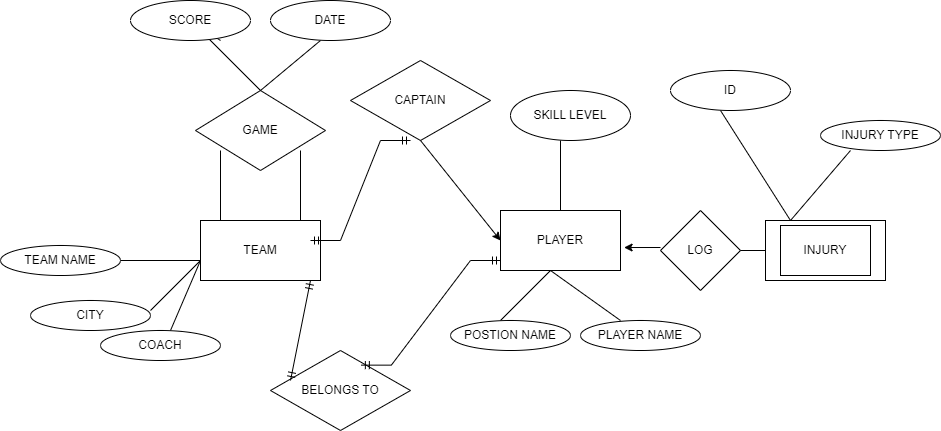

The diagram above was exported from draw.io. Its source (the exported page's mxGraphModel, read from the mxfile embedded in the PNG):
<mxGraphModel dx="1900" dy="1665" grid="1" gridSize="10" guides="1" tooltips="1" connect="1" arrows="1" fold="1" page="1" pageScale="1" pageWidth="850" pageHeight="1100" math="0" shadow="0" extFonts="Permanent Marker^https://fonts.googleapis.com/css?family=Permanent+Marker">
  <root>
    <mxCell id="0" />
    <mxCell id="1" parent="0" />
    <mxCell id="CsujQupYZWuMcY3s7J9X-1" value="TEAM" style="rounded=0;whiteSpace=wrap;html=1;" vertex="1" parent="1">
      <mxGeometry x="140" y="210" width="120" height="60" as="geometry" />
    </mxCell>
    <mxCell id="CsujQupYZWuMcY3s7J9X-2" value="PLAYER" style="rounded=0;whiteSpace=wrap;html=1;" vertex="1" parent="1">
      <mxGeometry x="440" y="200" width="120" height="60" as="geometry" />
    </mxCell>
    <mxCell id="CsujQupYZWuMcY3s7J9X-3" value="" style="rounded=0;whiteSpace=wrap;html=1;" vertex="1" parent="1">
      <mxGeometry x="705" y="210" width="120" height="60" as="geometry" />
    </mxCell>
    <mxCell id="CsujQupYZWuMcY3s7J9X-4" value="INJURY" style="rounded=0;whiteSpace=wrap;html=1;" vertex="1" parent="1">
      <mxGeometry x="720" y="215" width="90" height="50" as="geometry" />
    </mxCell>
    <mxCell id="CsujQupYZWuMcY3s7J9X-5" value="" style="endArrow=none;html=1;rounded=0;" edge="1" parent="1">
      <mxGeometry width="50" height="50" relative="1" as="geometry">
        <mxPoint x="160" y="210" as="sourcePoint" />
        <mxPoint x="160" y="140" as="targetPoint" />
      </mxGeometry>
    </mxCell>
    <mxCell id="CsujQupYZWuMcY3s7J9X-6" value="" style="endArrow=none;html=1;rounded=0;" edge="1" parent="1">
      <mxGeometry width="50" height="50" relative="1" as="geometry">
        <mxPoint x="240" y="210" as="sourcePoint" />
        <mxPoint x="240" y="140" as="targetPoint" />
      </mxGeometry>
    </mxCell>
    <mxCell id="CsujQupYZWuMcY3s7J9X-7" value="BELONGS TO" style="rhombus;whiteSpace=wrap;html=1;" vertex="1" parent="1">
      <mxGeometry x="210" y="340" width="140" height="80" as="geometry" />
    </mxCell>
    <mxCell id="CsujQupYZWuMcY3s7J9X-9" value="CAPTAIN" style="rhombus;whiteSpace=wrap;html=1;" vertex="1" parent="1">
      <mxGeometry x="290" y="50" width="140" height="80" as="geometry" />
    </mxCell>
    <mxCell id="CsujQupYZWuMcY3s7J9X-10" value="SKILL LEVEL" style="ellipse;whiteSpace=wrap;html=1;" vertex="1" parent="1">
      <mxGeometry x="450" y="80" width="120" height="50" as="geometry" />
    </mxCell>
    <mxCell id="CsujQupYZWuMcY3s7J9X-12" value="GAME" style="rhombus;whiteSpace=wrap;html=1;" vertex="1" parent="1">
      <mxGeometry x="135" y="80" width="130" height="80" as="geometry" />
    </mxCell>
    <mxCell id="CsujQupYZWuMcY3s7J9X-13" value="" style="endArrow=none;html=1;rounded=0;" edge="1" parent="1">
      <mxGeometry width="50" height="50" relative="1" as="geometry">
        <mxPoint x="200" y="80" as="sourcePoint" />
        <mxPoint x="260" y="30" as="targetPoint" />
      </mxGeometry>
    </mxCell>
    <mxCell id="CsujQupYZWuMcY3s7J9X-14" value="" style="endArrow=none;html=1;rounded=0;" edge="1" parent="1" source="CsujQupYZWuMcY3s7J9X-15">
      <mxGeometry width="50" height="50" relative="1" as="geometry">
        <mxPoint x="200" y="80" as="sourcePoint" />
        <mxPoint x="160" y="30" as="targetPoint" />
      </mxGeometry>
    </mxCell>
    <mxCell id="CsujQupYZWuMcY3s7J9X-16" value="DATE" style="ellipse;whiteSpace=wrap;html=1;" vertex="1" parent="1">
      <mxGeometry x="210" y="-10" width="120" height="40" as="geometry" />
    </mxCell>
    <mxCell id="CsujQupYZWuMcY3s7J9X-18" value="" style="endArrow=none;html=1;rounded=0;" edge="1" parent="1" target="CsujQupYZWuMcY3s7J9X-15">
      <mxGeometry width="50" height="50" relative="1" as="geometry">
        <mxPoint x="200" y="80" as="sourcePoint" />
        <mxPoint x="160" y="30" as="targetPoint" />
      </mxGeometry>
    </mxCell>
    <mxCell id="CsujQupYZWuMcY3s7J9X-15" value="SCORE" style="ellipse;whiteSpace=wrap;html=1;" vertex="1" parent="1">
      <mxGeometry x="70" y="-10" width="120" height="40" as="geometry" />
    </mxCell>
    <mxCell id="CsujQupYZWuMcY3s7J9X-24" value="" style="endArrow=classic;html=1;rounded=0;exitX=0.5;exitY=1;exitDx=0;exitDy=0;" edge="1" parent="1" source="CsujQupYZWuMcY3s7J9X-9">
      <mxGeometry width="50" height="50" relative="1" as="geometry">
        <mxPoint x="400" y="210" as="sourcePoint" />
        <mxPoint x="440" y="230" as="targetPoint" />
      </mxGeometry>
    </mxCell>
    <mxCell id="CsujQupYZWuMcY3s7J9X-27" value="" style="endArrow=none;html=1;rounded=0;" edge="1" parent="1">
      <mxGeometry width="50" height="50" relative="1" as="geometry">
        <mxPoint x="500" y="200" as="sourcePoint" />
        <mxPoint x="500" y="130" as="targetPoint" />
      </mxGeometry>
    </mxCell>
    <mxCell id="CsujQupYZWuMcY3s7J9X-28" value="" style="endArrow=none;html=1;rounded=0;" edge="1" parent="1">
      <mxGeometry width="50" height="50" relative="1" as="geometry">
        <mxPoint x="440" y="310" as="sourcePoint" />
        <mxPoint x="490" y="260" as="targetPoint" />
      </mxGeometry>
    </mxCell>
    <mxCell id="CsujQupYZWuMcY3s7J9X-29" value="" style="endArrow=none;html=1;rounded=0;" edge="1" parent="1">
      <mxGeometry width="50" height="50" relative="1" as="geometry">
        <mxPoint x="560" y="310" as="sourcePoint" />
        <mxPoint x="490" y="260" as="targetPoint" />
      </mxGeometry>
    </mxCell>
    <mxCell id="CsujQupYZWuMcY3s7J9X-30" value="POSTION NAME" style="ellipse;whiteSpace=wrap;html=1;" vertex="1" parent="1">
      <mxGeometry x="390" y="310" width="120" height="30" as="geometry" />
    </mxCell>
    <mxCell id="CsujQupYZWuMcY3s7J9X-31" value="PLAYER NAME" style="ellipse;whiteSpace=wrap;html=1;" vertex="1" parent="1">
      <mxGeometry x="520" y="310" width="120" height="30" as="geometry" />
    </mxCell>
    <mxCell id="CsujQupYZWuMcY3s7J9X-32" value="" style="endArrow=classic;html=1;rounded=0;entryX=1.03;entryY=0.617;entryDx=0;entryDy=0;entryPerimeter=0;" edge="1" parent="1" target="CsujQupYZWuMcY3s7J9X-2">
      <mxGeometry width="50" height="50" relative="1" as="geometry">
        <mxPoint x="600" y="237" as="sourcePoint" />
        <mxPoint x="640" y="240" as="targetPoint" />
      </mxGeometry>
    </mxCell>
    <mxCell id="CsujQupYZWuMcY3s7J9X-33" value="LOG" style="rhombus;whiteSpace=wrap;html=1;" vertex="1" parent="1">
      <mxGeometry x="600" y="200" width="80" height="80" as="geometry" />
    </mxCell>
    <mxCell id="CsujQupYZWuMcY3s7J9X-34" value="" style="endArrow=none;html=1;rounded=0;entryX=0;entryY=0.5;entryDx=0;entryDy=0;exitX=1;exitY=0.5;exitDx=0;exitDy=0;" edge="1" parent="1" source="CsujQupYZWuMcY3s7J9X-33" target="CsujQupYZWuMcY3s7J9X-3">
      <mxGeometry width="50" height="50" relative="1" as="geometry">
        <mxPoint x="640" y="250" as="sourcePoint" />
        <mxPoint x="690" y="200" as="targetPoint" />
      </mxGeometry>
    </mxCell>
    <mxCell id="CsujQupYZWuMcY3s7J9X-35" value="" style="endArrow=none;html=1;rounded=0;" edge="1" parent="1">
      <mxGeometry width="50" height="50" relative="1" as="geometry">
        <mxPoint x="730" y="210" as="sourcePoint" />
        <mxPoint x="660" y="100" as="targetPoint" />
      </mxGeometry>
    </mxCell>
    <mxCell id="CsujQupYZWuMcY3s7J9X-36" value="" style="endArrow=none;html=1;rounded=0;" edge="1" parent="1">
      <mxGeometry width="50" height="50" relative="1" as="geometry">
        <mxPoint x="730" y="210" as="sourcePoint" />
        <mxPoint x="790" y="140" as="targetPoint" />
      </mxGeometry>
    </mxCell>
    <mxCell id="CsujQupYZWuMcY3s7J9X-37" value="ID" style="ellipse;whiteSpace=wrap;html=1;" vertex="1" parent="1">
      <mxGeometry x="610" y="60" width="120" height="40" as="geometry" />
    </mxCell>
    <mxCell id="CsujQupYZWuMcY3s7J9X-38" value="INJURY TYPE" style="ellipse;whiteSpace=wrap;html=1;" vertex="1" parent="1">
      <mxGeometry x="760" y="110" width="120" height="30" as="geometry" />
    </mxCell>
    <mxCell id="CsujQupYZWuMcY3s7J9X-39" value="" style="endArrow=none;html=1;rounded=0;" edge="1" parent="1">
      <mxGeometry width="50" height="50" relative="1" as="geometry">
        <mxPoint x="90" y="300" as="sourcePoint" />
        <mxPoint x="140" y="250" as="targetPoint" />
      </mxGeometry>
    </mxCell>
    <mxCell id="CsujQupYZWuMcY3s7J9X-40" value="" style="endArrow=none;html=1;rounded=0;" edge="1" parent="1">
      <mxGeometry width="50" height="50" relative="1" as="geometry">
        <mxPoint x="110" y="320" as="sourcePoint" />
        <mxPoint x="140" y="250" as="targetPoint" />
      </mxGeometry>
    </mxCell>
    <mxCell id="CsujQupYZWuMcY3s7J9X-41" value="" style="endArrow=none;html=1;rounded=0;" edge="1" parent="1">
      <mxGeometry width="50" height="50" relative="1" as="geometry">
        <mxPoint x="60" y="250" as="sourcePoint" />
        <mxPoint x="140" y="250" as="targetPoint" />
      </mxGeometry>
    </mxCell>
    <mxCell id="CsujQupYZWuMcY3s7J9X-42" value="TEAM NAME" style="ellipse;whiteSpace=wrap;html=1;" vertex="1" parent="1">
      <mxGeometry x="-60" y="235" width="120" height="30" as="geometry" />
    </mxCell>
    <mxCell id="CsujQupYZWuMcY3s7J9X-43" value="CITY" style="ellipse;whiteSpace=wrap;html=1;" vertex="1" parent="1">
      <mxGeometry x="-30" y="290" width="120" height="30" as="geometry" />
    </mxCell>
    <mxCell id="CsujQupYZWuMcY3s7J9X-45" value="COACH" style="ellipse;whiteSpace=wrap;html=1;" vertex="1" parent="1">
      <mxGeometry x="40" y="320" width="120" height="30" as="geometry" />
    </mxCell>
    <mxCell id="CsujQupYZWuMcY3s7J9X-46" value="" style="edgeStyle=entityRelationEdgeStyle;fontSize=12;html=1;endArrow=ERmandOne;startArrow=ERmandOne;rounded=0;" edge="1" parent="1">
      <mxGeometry width="100" height="100" relative="1" as="geometry">
        <mxPoint x="250" y="230" as="sourcePoint" />
        <mxPoint x="350" y="130" as="targetPoint" />
      </mxGeometry>
    </mxCell>
    <mxCell id="CsujQupYZWuMcY3s7J9X-47" value="" style="edgeStyle=entityRelationEdgeStyle;fontSize=12;html=1;endArrow=ERmandOne;startArrow=ERmandOne;rounded=0;exitX=0.649;exitY=0.183;exitDx=0;exitDy=0;exitPerimeter=0;" edge="1" parent="1" source="CsujQupYZWuMcY3s7J9X-7">
      <mxGeometry width="100" height="100" relative="1" as="geometry">
        <mxPoint x="340" y="350" as="sourcePoint" />
        <mxPoint x="440" y="250" as="targetPoint" />
      </mxGeometry>
    </mxCell>
    <mxCell id="CsujQupYZWuMcY3s7J9X-48" value="" style="fontSize=12;html=1;endArrow=ERmandOne;startArrow=ERmandOne;rounded=0;" edge="1" parent="1">
      <mxGeometry width="100" height="100" relative="1" as="geometry">
        <mxPoint x="230" y="370" as="sourcePoint" />
        <mxPoint x="250" y="270" as="targetPoint" />
      </mxGeometry>
    </mxCell>
  </root>
</mxGraphModel>